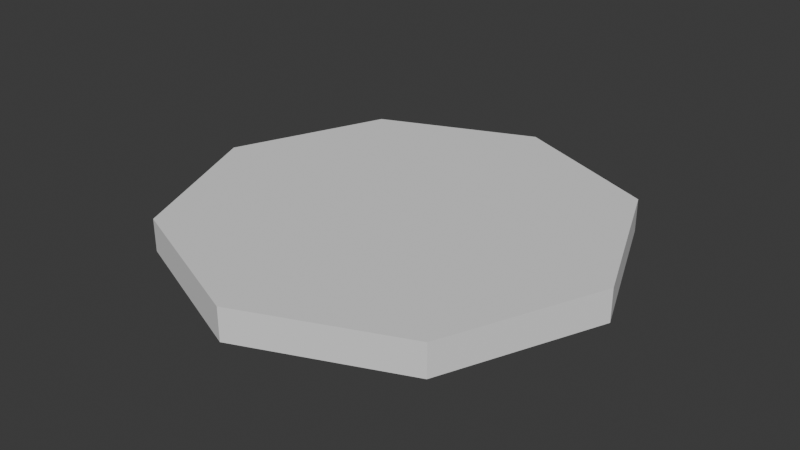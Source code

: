 # Source: canon-base.blend  (saved by Blender 4.2.66; exported with 4.5.12 LTS)
import bpy
from mathutils import Matrix  # noqa: F401  (used for matrix-valued properties, if any)

bpy.ops.wm.read_factory_settings(use_empty=True)
scene = bpy.context.scene
scene.name = 'Scene'

# ---- collections
col_collection = bpy.data.collections.new('Collection'); scene.collection.children.link(col_collection)

# ---- world
world_world = bpy.data.worlds.new('World'); scene.world = world_world
world_world.use_nodes = True; world_world.node_tree.nodes.clear()
_N = world_world.node_tree.nodes; _L = world_world.node_tree.links
n0 = _N.new('ShaderNodeOutputWorld'); n0.name = 'World Output'; n0.location = (300, 300)
n1 = _N.new('ShaderNodeBackground'); n1.name = 'Background'; n1.location = (10, 300)
n1.inputs[0].default_value = (0.05088, 0.05088, 0.05088, 1.0)
_L.new(n1.outputs[0], n0.inputs[0])
n0.is_active_output = True
world_world.color = (0.05088, 0.05088, 0.05088)
world_world.sun_shadow_jitter_overblur = 0.0

# ---- meshes
me_circle = bpy.data.meshes.new('Circle')
me_circle.from_pydata([(3.285e-09, 1.992, 0.0), (-1.409, 1.409, 0.0), (-1.992, 3.285e-09, 0.0), (-1.409, -1.409, 0.0), (3.285e-09, -1.992, 0.0), (1.409, -1.409, 0.0), (1.992, 3.285e-09, 0.0), (1.409, 1.409, 0.0), (6.265e-08, -5.608e-08, 0.0), (-1.326, 1.326, 0.0), (3.285e-09, 1.326, 0.0), (-1.326, 3.285e-09, 0.0), (-1.326, -1.326, 0.0), (3.285e-09, -1.326, 0.0), (1.326, -1.326, 0.0), (1.326, 3.285e-09, 0.0), (1.326, 1.326, 0.0), (-1.326, -0.6631, 0.0), (1.326, -0.6631, 0.0), (3.297e-08, -0.6631, 0.0), (-1.7, -0.7043, 0.0), (1.7, -0.7043, 0.0), (-1.326, 0.6631, 0.0), (1.326, 0.6631, 0.0), (3.297e-08, 0.6631, 0.0), (-1.7, 0.7043, 0.0), (1.7, 0.7043, 0.0), (-1.326, 1.326, 0.2948), (3.285e-09, 1.326, 0.2948), (-1.326, 0.6631, 0.2948), (-1.326, -0.6631, 0.2948), (-1.326, 3.285e-09, 0.2948), (3.285e-09, -1.326, 0.2948), (-1.326, -1.326, 0.2948), (1.326, -1.326, 0.2948), (1.326, -0.6631, 0.2948), (1.326, 0.6631, 0.2948), (1.326, 3.285e-09, 0.2948), (1.326, 1.326, 0.2948), (3.297e-08, 0.6631, 0.2948), (6.265e-08, -5.608e-08, 0.2948), (3.297e-08, -0.6631, 0.2948), (-1.409, 1.409, 0.2948), (3.285e-09, 1.992, 0.2948), (-1.7, 0.7043, 0.2948), (-1.7, -0.7043, 0.2948), (-1.992, 3.285e-09, 0.2948), (3.285e-09, -1.992, 0.2948), (-1.409, -1.409, 0.2948), (1.409, -1.409, 0.2948), (1.7, -0.7043, 0.2948), (1.7, 0.7043, 0.2948), (1.992, 3.285e-09, 0.2948), (1.409, 1.409, 0.2948)], [], [(24, 23, 15, 8), (19, 18, 14, 13), (22, 24, 8, 11), (17, 19, 13, 12), (9, 1, 0, 10), (22, 25, 1, 9), (17, 20, 2, 11), (13, 4, 3, 12), (14, 5, 4, 13), (18, 21, 5, 14), (23, 26, 6, 15), (10, 0, 7, 16), (15, 6, 21, 18), (12, 3, 20, 17), (11, 8, 19, 17), (8, 15, 18, 19), (16, 7, 26, 23), (11, 2, 25, 22), (9, 10, 24, 22), (10, 16, 23, 24), (39, 40, 37, 36), (41, 32, 34, 35), (29, 31, 40, 39), (30, 33, 32, 41), (27, 28, 43, 42), (29, 27, 42, 44), (30, 31, 46, 45), (32, 33, 48, 47), (34, 32, 47, 49), (35, 34, 49, 50), (36, 37, 52, 51), (28, 38, 53, 43), (37, 35, 50, 52), (33, 30, 45, 48), (31, 30, 41, 40), (40, 41, 35, 37), (38, 36, 51, 53), (31, 29, 44, 46), (27, 29, 39, 28), (28, 39, 36, 38), (5, 21, 50, 49), (26, 7, 53, 51), (20, 3, 48, 45), (2, 20, 45, 46), (6, 26, 51, 52), (21, 6, 52, 50), (3, 4, 47, 48), (0, 1, 42, 43), (7, 0, 43, 53), (4, 5, 49, 47), (25, 2, 46, 44), (1, 25, 44, 42)])
_uv = me_circle.uv_layers.new(name='UVMap')
_uv.uv.foreach_set('vector', [0.0, 0.0, 0.0, 0.0, 0.0, 0.0, 0.0, 0.0, 0.0, 0.0, 0.0, 0.0, 0.0, 0.0, 0.0, 0.0, 0.0, 0.0, 0.0, 0.0, 0.0, 0.0, 0.0, 0.0, 0.0, 0.0, 0.0, 0.0, 0.0, 0.0, 0.0, 0.0, 0.0, 0.0, 0.0, 0.0, 0.0, 0.0, 0.0, 0.0, 0.0, 0.0, 0.0, 0.0, 0.0, 0.0, 0.0, 0.0, 0.0, 0.0, 0.0, 0.0, 0.0, 0.0, 0.0, 0.0, 0.0, 0.0, 0.0, 0.0, 0.0, 0.0, 0.0, 0.0, 0.0, 0.0, 0.0, 0.0, 0.0, 0.0, 0.0, 0.0, 0.0, 0.0, 0.0, 0.0, 0.0, 0.0, 0.0, 0.0, 0.0, 0.0, 0.0, 0.0, 0.0, 0.0, 0.0, 0.0, 0.0, 0.0, 0.0, 0.0, 0.0, 0.0, 0.0, 0.0, 0.0, 0.0, 0.0, 0.0, 0.0, 0.0, 0.0, 0.0, 0.0, 0.0, 0.0, 0.0, 0.0, 0.0, 0.0, 0.0, 0.0, 0.0, 0.0, 0.0, 0.0, 0.0, 0.0, 0.0, 0.0, 0.0, 0.0, 0.0, 0.0, 0.0, 0.0, 0.0, 0.0, 0.0, 0.0, 0.0, 0.0, 0.0, 0.0, 0.0, 0.0, 0.0, 0.0, 0.0, 0.0, 0.0, 0.0, 0.0, 0.0, 0.0, 0.0, 0.0, 0.0, 0.0, 0.0, 0.0, 0.0, 0.0, 0.0, 0.0, 0.0, 0.0, 0.0, 0.0, 0.0, 0.0, 0.0, 0.0, 0.0, 0.0, 0.0, 0.0, 0.0, 0.0, 0.0, 0.0, 0.0, 0.0, 0.0, 0.0, 0.0, 0.0, 0.0, 0.0, 0.0, 0.0, 0.0, 0.0, 0.0, 0.0, 0.0, 0.0, 0.0, 0.0, 0.0, 0.0, 0.0, 0.0, 0.0, 0.0, 0.0, 0.0, 0.0, 0.0, 0.0, 0.0, 0.0, 0.0, 0.0, 0.0, 0.0, 0.0, 0.0, 0.0, 0.0, 0.0, 0.0, 0.0, 0.0, 0.0, 0.0, 0.0, 0.0, 0.0, 0.0, 0.0, 0.0, 0.0, 0.0, 0.0, 0.0, 0.0, 0.0, 0.0, 0.0, 0.0, 0.0, 0.0, 0.0, 0.0, 0.0, 0.0, 0.0, 0.0, 0.0, 0.0, 0.0, 0.0, 0.0, 0.0, 0.0, 0.0, 0.0, 0.0, 0.0, 0.0, 0.0, 0.0, 0.0, 0.0, 0.0, 0.0, 0.0, 0.0, 0.0, 0.0, 0.0, 0.0, 0.0, 0.0, 0.0, 0.0, 0.0, 0.0, 0.0, 0.0, 0.0, 0.0, 0.0, 0.0, 0.0, 0.0, 0.0, 0.0, 0.0, 0.0, 0.0, 0.0, 0.0, 0.0, 0.0, 0.0, 0.0, 0.0, 0.0, 0.0, 0.0, 0.0, 0.0, 0.0, 0.0, 0.0, 0.0, 0.0, 0.0, 0.0, 0.0, 0.0, 0.0, 0.0, 0.0, 0.0, 0.0, 0.0, 0.0, 0.0, 0.0, 0.0, 0.0, 0.0, 0.0, 0.0, 0.0, 0.0, 0.0, 0.0, 0.0, 0.0, 0.0, 0.0, 0.0, 0.0, 0.0, 0.0, 0.0, 0.0, 0.0, 0.0, 0.0, 0.0, 0.0, 0.0, 0.0, 0.0, 0.0, 0.0, 0.0, 0.0, 0.0, 0.0, 0.0, 0.0, 0.0, 0.0, 0.0, 0.0, 0.0, 0.0, 0.0, 0.0, 0.0, 0.0, 0.0, 0.0, 0.0, 0.0, 0.0, 0.0, 0.0, 0.0, 0.0, 0.0, 0.0, 0.0, 0.0, 0.0, 0.0, 0.0, 0.0, 0.0, 0.0, 0.0, 0.0, 0.0, 0.0, 0.0, 0.0, 0.0, 0.0, 0.0, 0.0, 0.0, 0.0, 0.0, 0.0, 0.0, 0.0, 0.0, 0.0, 0.0, 0.0, 0.0, 0.0, 0.0, 0.0, 0.0, 0.0, 0.0, 0.0, 0.0, 0.0, 0.0, 0.0, 0.0, 0.0, 0.0, 0.0, 0.0, 0.0, 0.0])
me_circle.update()

# ---- objects
ob_circle = bpy.data.objects.new('Circle', me_circle)

# ---- transforms, parenting, visibility, modifiers, constraints
ob_circle.location = (0.0, 0.0, 0.0)

# ---- collection membership
col_collection.objects.link(ob_circle)

# ---- scene / render settings (as saved in the file)
scene.frame_start = 1; scene.frame_end = 250; scene.frame_set(1)
scene.render.engine = 'BLENDER_EEVEE_NEXT'
bpy.context.view_layer.update()

# ---- added for rendering (the .blend has no active camera and no usable light): camera, sun
cam_auto = bpy.data.cameras.new('AutoCamera')
cam_auto.lens = 50.0
cam_auto.sensor_width = 36.0
cam_auto.clip_end = 1000.0
ob_auto_camera = bpy.data.objects.new('AutoCamera', cam_auto)
scene.collection.objects.link(ob_auto_camera)
ob_auto_camera.location = (5.21985, -6.26382, 4.32329)
ob_auto_camera.rotation_euler = (1.09748, -7.21219e-08, 0.694738)
scene.camera = ob_auto_camera
light_auto_sun = bpy.data.lights.new('AutoSun', 'SUN')
light_auto_sun.energy = 3.0
light_auto_sun.angle = 0.0523599
ob_auto_sun = bpy.data.objects.new('AutoSun', light_auto_sun)
scene.collection.objects.link(ob_auto_sun)
ob_auto_sun.rotation_euler = (0.872665, 0.174533, 0.523599)
bpy.context.view_layer.update()
